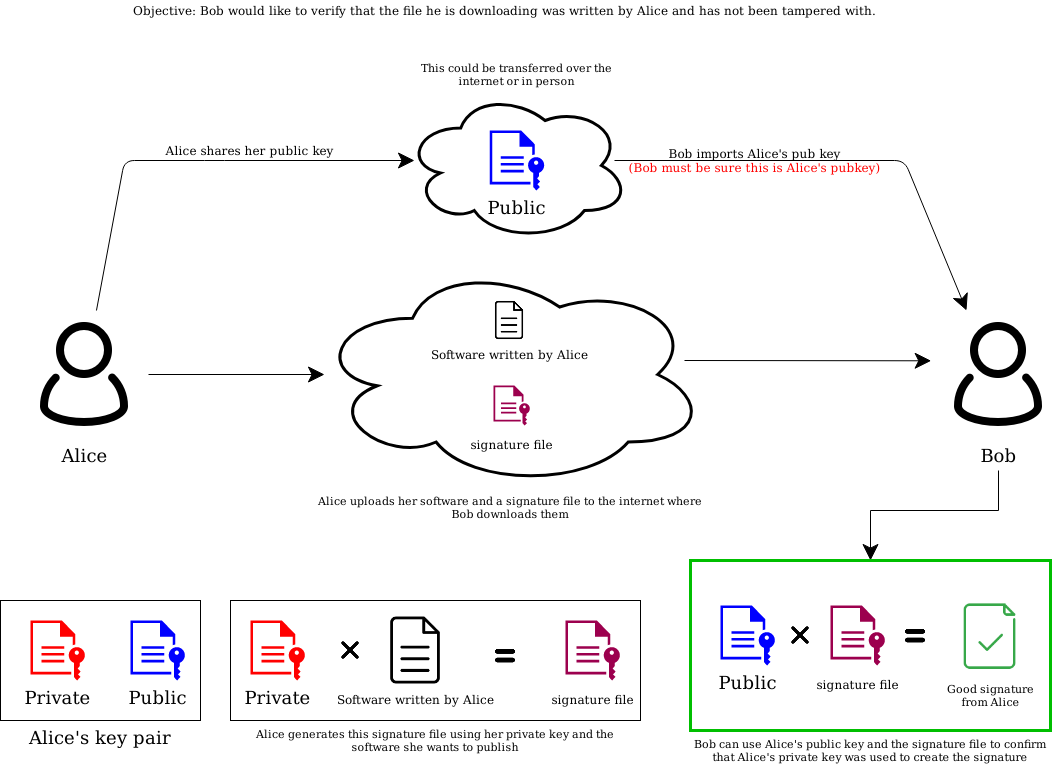

The diagram above was exported from draw.io. Its source (the exported page's mxGraphModel, read from the mxfile embedded in the PNG):
<mxGraphModel dx="1265" dy="908" grid="1" gridSize="10" guides="1" tooltips="1" connect="1" arrows="1" fold="1" page="1" pageScale="1" pageWidth="1100" pageHeight="850" background="#FFFFFF" math="0" shadow="0">
  <root>
    <mxCell id="0" />
    <mxCell id="1" parent="0" />
    <mxCell id="J-ZbFG2fcvLKNG3ftS7z-43" value="Alice uploads her software and a signature file to the internet where Bob downloads them" style="ellipse;shape=cloud;whiteSpace=wrap;html=1;shadow=0;fontSize=11;fillColor=none;labelPosition=center;verticalLabelPosition=bottom;align=center;verticalAlign=top;horizontal=1;strokeWidth=3;" vertex="1" parent="1">
      <mxGeometry x="334" y="281.5" width="392.17" height="225" as="geometry" />
    </mxCell>
    <mxCell id="J-ZbFG2fcvLKNG3ftS7z-45" value="Alice generates this signature file using her private key and the software she wants to publish" style="rounded=0;whiteSpace=wrap;html=1;shadow=0;fontSize=11;strokeWidth=1;verticalAlign=top;fillColor=none;labelPosition=center;verticalLabelPosition=bottom;align=center;" vertex="1" parent="1">
      <mxGeometry x="250" y="620" width="410" height="120" as="geometry" />
    </mxCell>
    <mxCell id="J-ZbFG2fcvLKNG3ftS7z-7" value="&lt;div&gt;Alice's key pair&lt;/div&gt;&lt;div&gt;&lt;br&gt;&lt;/div&gt;" style="rounded=0;whiteSpace=wrap;html=1;fontSize=18;shadow=0;fillColor=none;labelPosition=center;verticalLabelPosition=bottom;align=center;verticalAlign=top;" vertex="1" parent="1">
      <mxGeometry x="20" y="620" width="200" height="120" as="geometry" />
    </mxCell>
    <mxCell id="J-ZbFG2fcvLKNG3ftS7z-1" value="Alice" style="shape=image;html=1;verticalAlign=top;verticalLabelPosition=bottom;labelBackgroundColor=#ffffff;imageAspect=0;aspect=fixed;image=https://cdn0.iconfinder.com/data/icons/eon-social-media-contact-info-2/32/user_people_person_users_man-128.png;fontSize=18;" vertex="1" parent="1">
      <mxGeometry x="40" y="330" width="128" height="128" as="geometry" />
    </mxCell>
    <mxCell id="J-ZbFG2fcvLKNG3ftS7z-58" value="" style="edgeStyle=orthogonalEdgeStyle;rounded=0;orthogonalLoop=1;jettySize=auto;html=1;labelBackgroundColor=none;fontSize=11;fontColor=#FF0000;startArrow=none;startFill=0;endArrow=classic;endFill=1;startSize=0;endSize=14;strokeWidth=1;align=center;verticalAlign=middle;" edge="1" parent="1" target="J-ZbFG2fcvLKNG3ftS7z-54">
      <mxGeometry relative="1" as="geometry">
        <mxPoint x="1018" y="490" as="sourcePoint" />
      </mxGeometry>
    </mxCell>
    <mxCell id="J-ZbFG2fcvLKNG3ftS7z-4" value="Bob" style="shape=image;html=1;verticalAlign=top;verticalLabelPosition=bottom;labelBackgroundColor=#ffffff;imageAspect=0;aspect=fixed;image=https://cdn0.iconfinder.com/data/icons/eon-social-media-contact-info-2/32/user_people_person_users_man-128.png;fontSize=18;" vertex="1" parent="1">
      <mxGeometry x="954" y="330" width="128" height="128" as="geometry" />
    </mxCell>
    <mxCell id="J-ZbFG2fcvLKNG3ftS7z-5" value="Private" style="pointerEvents=1;shadow=0;dashed=0;html=1;strokeColor=none;labelPosition=center;verticalLabelPosition=bottom;verticalAlign=top;outlineConnect=0;align=center;shape=mxgraph.office.concepts.file_key;fontSize=18;fillColor=#FF0000;" vertex="1" parent="1">
      <mxGeometry x="50" y="640" width="54.34" height="60" as="geometry" />
    </mxCell>
    <mxCell id="J-ZbFG2fcvLKNG3ftS7z-6" value="&lt;div&gt;Public&lt;/div&gt;" style="pointerEvents=1;shadow=0;dashed=0;html=1;strokeColor=none;labelPosition=center;verticalLabelPosition=bottom;verticalAlign=top;outlineConnect=0;align=center;shape=mxgraph.office.concepts.file_key;fontSize=18;fillColor=#0000FF;" vertex="1" parent="1">
      <mxGeometry x="150" y="640" width="54.34" height="60" as="geometry" />
    </mxCell>
    <mxCell id="J-ZbFG2fcvLKNG3ftS7z-9" value="This could be transferred over the internet or in person" style="ellipse;shape=cloud;whiteSpace=wrap;html=1;shadow=0;fontSize=11;fillColor=none;labelPosition=center;verticalLabelPosition=top;align=center;verticalAlign=bottom;strokeWidth=3;" vertex="1" parent="1">
      <mxGeometry x="424" y="110" width="225" height="150" as="geometry" />
    </mxCell>
    <mxCell id="J-ZbFG2fcvLKNG3ftS7z-10" value="&lt;div&gt;Public&lt;/div&gt;" style="pointerEvents=1;shadow=0;dashed=0;html=1;strokeColor=none;labelPosition=center;verticalLabelPosition=bottom;verticalAlign=top;outlineConnect=0;align=center;shape=mxgraph.office.concepts.file_key;fontSize=18;fillColor=#0000FF;" vertex="1" parent="1">
      <mxGeometry x="509.33000000000004" y="150" width="54.34" height="60" as="geometry" />
    </mxCell>
    <mxCell id="J-ZbFG2fcvLKNG3ftS7z-18" value="Alice shares her public key" style="endArrow=classic;html=1;fontSize=12;fontColor=#000000;labelPosition=left;verticalLabelPosition=top;align=center;verticalAlign=bottom;horizontal=1;endSize=14;" edge="1" parent="1" source="J-ZbFG2fcvLKNG3ftS7z-1">
      <mxGeometry x="0.255" width="50" height="50" relative="1" as="geometry">
        <mxPoint x="434" y="620" as="sourcePoint" />
        <mxPoint x="434" y="180" as="targetPoint" />
        <Array as="points">
          <mxPoint x="144" y="180" />
          <mxPoint x="234" y="180" />
        </Array>
        <mxPoint as="offset" />
      </mxGeometry>
    </mxCell>
    <mxCell id="J-ZbFG2fcvLKNG3ftS7z-22" value="&lt;div&gt;Bob imports Alice's pub key&lt;/div&gt;&lt;div&gt;&lt;font color=&quot;#FF0000&quot;&gt;(Bob must be sure this is Alice's pubkey)&lt;/font&gt;&lt;/div&gt;" style="endArrow=none;html=1;fontSize=12;fontColor=#000000;endSize=0;align=center;verticalAlign=middle;exitX=0.25;exitY=0;exitDx=0;exitDy=0;startArrow=classic;startFill=1;startSize=14;labelBackgroundColor=none;endFill=0;" edge="1" parent="1" source="J-ZbFG2fcvLKNG3ftS7z-4">
      <mxGeometry x="0.381" width="50" height="50" relative="1" as="geometry">
        <mxPoint x="524" y="460" as="sourcePoint" />
        <mxPoint x="634" y="180" as="targetPoint" />
        <Array as="points">
          <mxPoint x="924" y="180" />
        </Array>
        <mxPoint as="offset" />
      </mxGeometry>
    </mxCell>
    <mxCell id="J-ZbFG2fcvLKNG3ftS7z-23" value="&lt;div align=&quot;left&quot;&gt;Objective: Bob would like to verify that the file he is downloading was written by Alice and has not been tampered with.&lt;br&gt;&lt;/div&gt;" style="text;html=1;align=left;verticalAlign=middle;resizable=0;points=[];autosize=1;strokeColor=none;fontSize=12;fontColor=#000000;" vertex="1" parent="1">
      <mxGeometry x="151.20999999999998" y="20" width="760" height="20" as="geometry" />
    </mxCell>
    <mxCell id="J-ZbFG2fcvLKNG3ftS7z-32" value="Software written by Alice" style="shape=image;html=1;verticalAlign=top;verticalLabelPosition=bottom;labelBackgroundColor=#ffffff;imageAspect=0;aspect=fixed;image=https://cdn4.iconfinder.com/data/icons/48-bubbles/48/12.File-128.png;shadow=0;fontSize=12;fontColor=#000000;strokeColor=#000000;fillColor=#0000FF;" vertex="1" parent="1">
      <mxGeometry x="509.33000000000004" y="320" width="40" height="40" as="geometry" />
    </mxCell>
    <mxCell id="J-ZbFG2fcvLKNG3ftS7z-33" value="" style="endArrow=classic;html=1;fontSize=12;fontColor=#000000;startSize=0;endSize=14;align=center;verticalAlign=bottom;exitX=1;exitY=0.5;exitDx=0;exitDy=0;strokeWidth=1;endFill=1;" edge="1" parent="1" source="J-ZbFG2fcvLKNG3ftS7z-1">
      <mxGeometry width="50" height="50" relative="1" as="geometry">
        <mxPoint x="524" y="540" as="sourcePoint" />
        <mxPoint x="344" y="394" as="targetPoint" />
        <Array as="points" />
      </mxGeometry>
    </mxCell>
    <mxCell id="J-ZbFG2fcvLKNG3ftS7z-34" value="Private" style="pointerEvents=1;shadow=0;dashed=0;html=1;strokeColor=none;labelPosition=center;verticalLabelPosition=bottom;verticalAlign=top;outlineConnect=0;align=center;shape=mxgraph.office.concepts.file_key;fontSize=18;fillColor=#FF0000;" vertex="1" parent="1">
      <mxGeometry x="270" y="640" width="54.34" height="60" as="geometry" />
    </mxCell>
    <mxCell id="J-ZbFG2fcvLKNG3ftS7z-37" value="" style="shape=image;html=1;verticalAlign=top;verticalLabelPosition=bottom;labelBackgroundColor=#ffffff;imageAspect=0;aspect=fixed;image=https://cdn1.iconfinder.com/data/icons/outline-essentials-set/24/Icon_multiply_outline-128.png;shadow=0;fontSize=12;fontColor=#000000;strokeColor=#000000;fillColor=#0000FF;" vertex="1" parent="1">
      <mxGeometry x="350" y="650" width="40" height="40" as="geometry" />
    </mxCell>
    <mxCell id="J-ZbFG2fcvLKNG3ftS7z-38" value="Software written by Alice" style="shape=image;html=1;verticalAlign=top;verticalLabelPosition=bottom;labelBackgroundColor=#ffffff;imageAspect=0;aspect=fixed;image=https://cdn4.iconfinder.com/data/icons/48-bubbles/48/12.File-128.png;shadow=0;fontSize=12;fontColor=#000000;strokeColor=#000000;fillColor=#0000FF;" vertex="1" parent="1">
      <mxGeometry x="400" y="635" width="70" height="70" as="geometry" />
    </mxCell>
    <mxCell id="J-ZbFG2fcvLKNG3ftS7z-39" value="" style="shape=image;html=1;verticalAlign=top;verticalLabelPosition=bottom;labelBackgroundColor=#ffffff;imageAspect=0;aspect=fixed;image=https://cdn0.iconfinder.com/data/icons/typicons-2/24/equals-128.png;shadow=0;fontSize=12;fontColor=#000000;strokeColor=#000000;fillColor=#0000FF;" vertex="1" parent="1">
      <mxGeometry x="510" y="660" width="30" height="30" as="geometry" />
    </mxCell>
    <mxCell id="J-ZbFG2fcvLKNG3ftS7z-48" value="&lt;font style=&quot;font-size: 12px&quot;&gt;signature file&lt;br&gt;&lt;/font&gt;" style="pointerEvents=1;shadow=0;dashed=0;html=1;strokeColor=none;labelPosition=center;verticalLabelPosition=bottom;verticalAlign=top;outlineConnect=0;align=center;shape=mxgraph.office.concepts.file_key;fontSize=18;fillColor=#9C004E;" vertex="1" parent="1">
      <mxGeometry x="585" y="640" width="54.34" height="60" as="geometry" />
    </mxCell>
    <mxCell id="J-ZbFG2fcvLKNG3ftS7z-49" value="&lt;font style=&quot;font-size: 12px&quot;&gt;signature file&lt;br&gt;&lt;/font&gt;" style="pointerEvents=1;shadow=0;dashed=0;html=1;strokeColor=none;labelPosition=center;verticalLabelPosition=bottom;verticalAlign=top;outlineConnect=0;align=center;shape=mxgraph.office.concepts.file_key;fontSize=18;fillColor=#9C004E;" vertex="1" parent="1">
      <mxGeometry x="513.1" y="405" width="36.23" height="40" as="geometry" />
    </mxCell>
    <mxCell id="J-ZbFG2fcvLKNG3ftS7z-50" value="" style="endArrow=classic;html=1;fontSize=12;fontColor=#000000;startSize=0;endSize=14;align=center;verticalAlign=bottom;exitX=1;exitY=0.5;exitDx=0;exitDy=0;strokeWidth=1;endFill=1;entryX=-0.026;entryY=0.393;entryDx=0;entryDy=0;entryPerimeter=0;" edge="1" parent="1" target="J-ZbFG2fcvLKNG3ftS7z-4">
      <mxGeometry width="50" height="50" relative="1" as="geometry">
        <mxPoint x="704" y="380" as="sourcePoint" />
        <mxPoint x="870.0000000000009" y="380" as="targetPoint" />
        <Array as="points" />
      </mxGeometry>
    </mxCell>
    <mxCell id="J-ZbFG2fcvLKNG3ftS7z-54" value="Bob can use Alice's public key and the signature file to confirm that Alice's private key was used to create the signature " style="rounded=0;whiteSpace=wrap;html=1;shadow=0;fontSize=11;strokeWidth=3;verticalAlign=top;fillColor=none;labelPosition=center;verticalLabelPosition=bottom;align=center;strokeColor=#00BF00;" vertex="1" parent="1">
      <mxGeometry x="710" y="580" width="360" height="170" as="geometry" />
    </mxCell>
    <mxCell id="J-ZbFG2fcvLKNG3ftS7z-55" value="&lt;div&gt;Public&lt;/div&gt;" style="pointerEvents=1;shadow=0;dashed=0;html=1;strokeColor=none;labelPosition=center;verticalLabelPosition=bottom;verticalAlign=top;outlineConnect=0;align=center;shape=mxgraph.office.concepts.file_key;fontSize=18;fillColor=#0000FF;" vertex="1" parent="1">
      <mxGeometry x="740" y="625" width="54.34" height="60" as="geometry" />
    </mxCell>
    <mxCell id="J-ZbFG2fcvLKNG3ftS7z-57" value="&lt;font style=&quot;font-size: 12px&quot;&gt;signature file&lt;br&gt;&lt;/font&gt;" style="pointerEvents=1;shadow=0;dashed=0;html=1;strokeColor=none;labelPosition=center;verticalLabelPosition=bottom;verticalAlign=top;outlineConnect=0;align=center;shape=mxgraph.office.concepts.file_key;fontSize=18;fillColor=#9C004E;" vertex="1" parent="1">
      <mxGeometry x="850" y="625" width="54.34" height="60" as="geometry" />
    </mxCell>
    <mxCell id="J-ZbFG2fcvLKNG3ftS7z-59" value="" style="shape=image;html=1;verticalAlign=top;verticalLabelPosition=bottom;labelBackgroundColor=#ffffff;imageAspect=0;aspect=fixed;image=https://cdn1.iconfinder.com/data/icons/outline-essentials-set/24/Icon_multiply_outline-128.png;shadow=0;fontSize=12;fontColor=#000000;strokeColor=#000000;fillColor=#0000FF;" vertex="1" parent="1">
      <mxGeometry x="800" y="635" width="40" height="40" as="geometry" />
    </mxCell>
    <mxCell id="J-ZbFG2fcvLKNG3ftS7z-60" value="" style="shape=image;html=1;verticalAlign=top;verticalLabelPosition=bottom;labelBackgroundColor=#ffffff;imageAspect=0;aspect=fixed;image=https://cdn0.iconfinder.com/data/icons/typicons-2/24/equals-128.png;shadow=0;fontSize=12;fontColor=#000000;strokeColor=#000000;fillColor=#0000FF;" vertex="1" parent="1">
      <mxGeometry x="920" y="640" width="30" height="30" as="geometry" />
    </mxCell>
    <mxCell id="J-ZbFG2fcvLKNG3ftS7z-61" value="&lt;div&gt;Good signature&lt;/div&gt;&lt;div&gt;from Alice &lt;br&gt;&lt;/div&gt;" style="shape=image;html=1;verticalAlign=top;verticalLabelPosition=bottom;labelBackgroundColor=#ffffff;imageAspect=0;aspect=fixed;image=https://cdn0.iconfinder.com/data/icons/simpline-mix/64/simpline_11-128.png;shadow=0;fontSize=11;fontColor=#000000;strokeColor=#000000;strokeWidth=1;fillColor=none;" vertex="1" parent="1">
      <mxGeometry x="970" y="615.5" width="79" height="79" as="geometry" />
    </mxCell>
  </root>
</mxGraphModel>